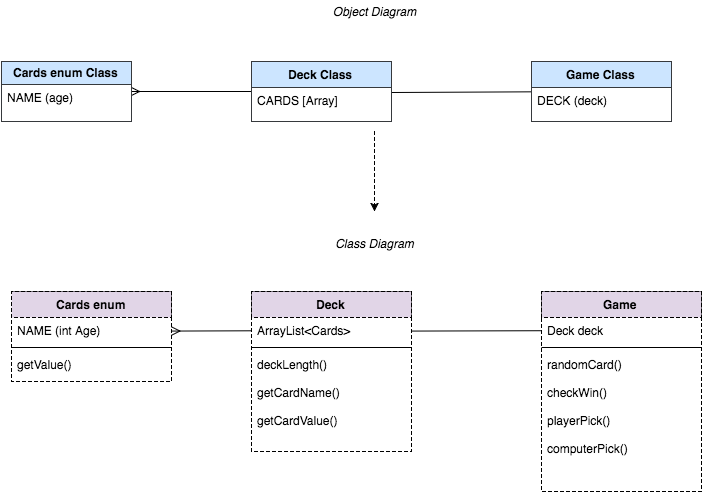

The diagram above was exported from draw.io. Its source (the exported page's mxGraphModel, read from the mxfile embedded in the PNG):
<mxGraphModel dx="961" dy="649" grid="1" gridSize="10" guides="1" tooltips="1" connect="1" arrows="1" fold="1" page="1" pageScale="1" pageWidth="826" pageHeight="584" background="#ffffff" math="0" shadow="0">
  <root>
    <mxCell id="0" />
    <mxCell id="1" parent="0" />
    <mxCell id="10" style="rounded=0;html=1;jettySize=auto;orthogonalLoop=1;endArrow=ERmany;endFill=0;" edge="1" parent="1" target="4">
      <mxGeometry relative="1" as="geometry">
        <mxPoint x="290" y="140" as="sourcePoint" />
      </mxGeometry>
    </mxCell>
    <mxCell id="4" value="Cards enum Class" style="swimlane;html=1;fontStyle=1;childLayout=stackLayout;horizontal=1;startSize=23;fillColor=#cce5ff;horizontalStack=0;resizeParent=1;resizeLast=0;collapsible=1;marginBottom=0;swimlaneFillColor=#ffffff;strokeColor=#36393d;" vertex="1" parent="1">
      <mxGeometry x="40" y="110" width="130" height="60" as="geometry" />
    </mxCell>
    <mxCell id="5" value="NAME (age)" style="text;html=1;strokeColor=none;fillColor=none;align=left;verticalAlign=top;spacingLeft=4;spacingRight=4;whiteSpace=wrap;overflow=hidden;rotatable=0;points=[[0,0.5],[1,0.5]];portConstraint=eastwest;" vertex="1" parent="4">
      <mxGeometry y="23" width="130" height="26" as="geometry" />
    </mxCell>
    <mxCell id="11" value="Deck Class" style="swimlane;html=1;fontStyle=1;childLayout=stackLayout;horizontal=1;startSize=26;fillColor=#cce5ff;horizontalStack=0;resizeParent=1;resizeLast=0;collapsible=1;marginBottom=0;swimlaneFillColor=#ffffff;strokeColor=#36393d;" vertex="1" parent="1">
      <mxGeometry x="290" y="110" width="140" height="60" as="geometry" />
    </mxCell>
    <mxCell id="12" value="CARDS [Array]" style="text;html=1;strokeColor=none;fillColor=none;align=left;verticalAlign=top;spacingLeft=4;spacingRight=4;whiteSpace=wrap;overflow=hidden;rotatable=0;points=[[0,0.5],[1,0.5]];portConstraint=eastwest;" vertex="1" parent="11">
      <mxGeometry y="26" width="140" height="26" as="geometry" />
    </mxCell>
    <mxCell id="20" style="edgeStyle=none;rounded=0;html=1;entryX=1.001;entryY=0.182;entryPerimeter=0;endArrow=none;endFill=0;jettySize=auto;orthogonalLoop=1;" edge="1" parent="1" source="15" target="12">
      <mxGeometry relative="1" as="geometry" />
    </mxCell>
    <mxCell id="15" value="Game Class" style="swimlane;html=1;fontStyle=1;childLayout=stackLayout;horizontal=1;startSize=26;fillColor=#cce5ff;horizontalStack=0;resizeParent=1;resizeLast=0;collapsible=1;marginBottom=0;swimlaneFillColor=#ffffff;strokeColor=#36393d;" vertex="1" parent="1">
      <mxGeometry x="570" y="110" width="140" height="60" as="geometry" />
    </mxCell>
    <mxCell id="19" value="DECK (deck)" style="text;html=1;strokeColor=none;fillColor=none;align=left;verticalAlign=top;spacingLeft=4;spacingRight=4;whiteSpace=wrap;overflow=hidden;rotatable=0;points=[[0,0.5],[1,0.5]];portConstraint=eastwest;" vertex="1" parent="15">
      <mxGeometry y="26" width="140" height="26" as="geometry" />
    </mxCell>
    <mxCell id="22" value="" style="endArrow=classic;html=1;dashed=1;" edge="1" parent="1">
      <mxGeometry width="50" height="50" relative="1" as="geometry">
        <mxPoint x="413" y="180" as="sourcePoint" />
        <mxPoint x="413" y="260" as="targetPoint" />
        <Array as="points">
          <mxPoint x="413" y="210" />
        </Array>
      </mxGeometry>
    </mxCell>
    <mxCell id="23" value="&lt;i&gt;Class Diagram&lt;/i&gt;" style="text;html=1;strokeColor=none;fillColor=none;align=center;verticalAlign=middle;whiteSpace=wrap;dashed=1;" vertex="1" parent="1">
      <mxGeometry x="348" y="282" width="130" height="20" as="geometry" />
    </mxCell>
    <mxCell id="24" value="&lt;i&gt;Object Diagram&lt;/i&gt;" style="text;html=1;strokeColor=none;fillColor=none;align=center;verticalAlign=middle;whiteSpace=wrap;dashed=1;" vertex="1" parent="1">
      <mxGeometry x="348" y="50" width="130" height="20" as="geometry" />
    </mxCell>
    <mxCell id="25" value="Cards enum" style="swimlane;html=1;fontStyle=1;align=center;verticalAlign=top;childLayout=stackLayout;horizontal=1;startSize=26;horizontalStack=0;resizeParent=1;resizeLast=0;collapsible=1;marginBottom=0;swimlaneFillColor=#ffffff;dashed=1;fillColor=#e1d5e7;gradientColor=none;" vertex="1" parent="1">
      <mxGeometry x="50" y="340" width="160" height="90" as="geometry" />
    </mxCell>
    <mxCell id="26" value="NAME (int Age)" style="text;html=1;strokeColor=none;fillColor=none;align=left;verticalAlign=top;spacingLeft=4;spacingRight=4;whiteSpace=wrap;overflow=hidden;rotatable=0;points=[[0,0.5],[1,0.5]];portConstraint=eastwest;" vertex="1" parent="25">
      <mxGeometry y="26" width="160" height="26" as="geometry" />
    </mxCell>
    <mxCell id="27" value="" style="line;html=1;strokeWidth=1;fillColor=none;align=left;verticalAlign=middle;spacingTop=-1;spacingLeft=3;spacingRight=3;rotatable=0;labelPosition=right;points=[];portConstraint=eastwest;" vertex="1" parent="25">
      <mxGeometry y="52" width="160" height="8" as="geometry" />
    </mxCell>
    <mxCell id="28" value="getValue()" style="text;html=1;strokeColor=none;fillColor=none;align=left;verticalAlign=top;spacingLeft=4;spacingRight=4;whiteSpace=wrap;overflow=hidden;rotatable=0;points=[[0,0.5],[1,0.5]];portConstraint=eastwest;" vertex="1" parent="25">
      <mxGeometry y="60" width="160" height="26" as="geometry" />
    </mxCell>
    <mxCell id="29" style="edgeStyle=none;rounded=0;html=1;exitX=0.5;exitY=0;entryX=0.5;entryY=0;dashed=1;endArrow=none;endFill=0;jettySize=auto;orthogonalLoop=1;" edge="1" parent="1" source="23" target="23">
      <mxGeometry relative="1" as="geometry" />
    </mxCell>
    <mxCell id="30" value="Deck" style="swimlane;html=1;fontStyle=1;align=center;verticalAlign=top;childLayout=stackLayout;horizontal=1;startSize=26;horizontalStack=0;resizeParent=1;resizeLast=0;collapsible=1;marginBottom=0;swimlaneFillColor=#ffffff;dashed=1;fillColor=#e1d5e7;gradientColor=none;" vertex="1" parent="1">
      <mxGeometry x="290" y="340" width="160" height="160" as="geometry" />
    </mxCell>
    <mxCell id="31" value="ArrayList&amp;lt;Cards&amp;gt;" style="text;html=1;strokeColor=none;fillColor=none;align=left;verticalAlign=top;spacingLeft=4;spacingRight=4;whiteSpace=wrap;overflow=hidden;rotatable=0;points=[[0,0.5],[1,0.5]];portConstraint=eastwest;" vertex="1" parent="30">
      <mxGeometry y="26" width="160" height="26" as="geometry" />
    </mxCell>
    <mxCell id="32" value="" style="line;html=1;strokeWidth=1;fillColor=none;align=left;verticalAlign=middle;spacingTop=-1;spacingLeft=3;spacingRight=3;rotatable=0;labelPosition=right;points=[];portConstraint=eastwest;" vertex="1" parent="30">
      <mxGeometry y="52" width="160" height="8" as="geometry" />
    </mxCell>
    <mxCell id="33" value="deckLength()&lt;div&gt;&lt;br&gt;&lt;/div&gt;&lt;div&gt;getCardName()&lt;/div&gt;&lt;div&gt;&lt;br&gt;&lt;/div&gt;&lt;div&gt;getCardValue()&lt;/div&gt;" style="text;html=1;strokeColor=none;fillColor=none;align=left;verticalAlign=top;spacingLeft=4;spacingRight=4;whiteSpace=wrap;overflow=hidden;rotatable=0;points=[[0,0.5],[1,0.5]];portConstraint=eastwest;" vertex="1" parent="30">
      <mxGeometry y="60" width="160" height="100" as="geometry" />
    </mxCell>
    <mxCell id="34" value="Game" style="swimlane;html=1;fontStyle=1;align=center;verticalAlign=top;childLayout=stackLayout;horizontal=1;startSize=26;horizontalStack=0;resizeParent=1;resizeLast=0;collapsible=1;marginBottom=0;swimlaneFillColor=#ffffff;dashed=1;fillColor=#e1d5e7;gradientColor=none;" vertex="1" parent="1">
      <mxGeometry x="580" y="340" width="160" height="200" as="geometry" />
    </mxCell>
    <mxCell id="35" value="Deck deck" style="text;html=1;strokeColor=none;fillColor=none;align=left;verticalAlign=top;spacingLeft=4;spacingRight=4;whiteSpace=wrap;overflow=hidden;rotatable=0;points=[[0,0.5],[1,0.5]];portConstraint=eastwest;" vertex="1" parent="34">
      <mxGeometry y="26" width="160" height="26" as="geometry" />
    </mxCell>
    <mxCell id="36" value="" style="line;html=1;strokeWidth=1;fillColor=none;align=left;verticalAlign=middle;spacingTop=-1;spacingLeft=3;spacingRight=3;rotatable=0;labelPosition=right;points=[];portConstraint=eastwest;" vertex="1" parent="34">
      <mxGeometry y="52" width="160" height="8" as="geometry" />
    </mxCell>
    <mxCell id="37" value="randomCard()&lt;div&gt;&lt;br&gt;&lt;/div&gt;&lt;div&gt;checkWin()&lt;/div&gt;&lt;div&gt;&lt;br&gt;&lt;/div&gt;&lt;div&gt;playerPick()&lt;/div&gt;&lt;div&gt;&lt;br&gt;&lt;/div&gt;&lt;div&gt;computerPick()&lt;br&gt;&lt;div&gt;&lt;br&gt;&lt;/div&gt;&lt;div&gt;&lt;br&gt;&lt;/div&gt;&lt;/div&gt;" style="text;html=1;strokeColor=none;fillColor=none;align=left;verticalAlign=top;spacingLeft=4;spacingRight=4;whiteSpace=wrap;overflow=hidden;rotatable=0;points=[[0,0.5],[1,0.5]];portConstraint=eastwest;" vertex="1" parent="34">
      <mxGeometry y="60" width="160" height="140" as="geometry" />
    </mxCell>
    <mxCell id="39" style="edgeStyle=none;rounded=0;html=1;entryX=1;entryY=0.5;endArrow=ERmany;endFill=0;jettySize=auto;orthogonalLoop=1;" edge="1" parent="1" source="31" target="26">
      <mxGeometry relative="1" as="geometry" />
    </mxCell>
    <mxCell id="40" style="edgeStyle=none;rounded=0;html=1;entryX=1;entryY=0.5;endArrow=none;endFill=0;jettySize=auto;orthogonalLoop=1;" edge="1" parent="1" source="35" target="31">
      <mxGeometry relative="1" as="geometry" />
    </mxCell>
  </root>
</mxGraphModel>